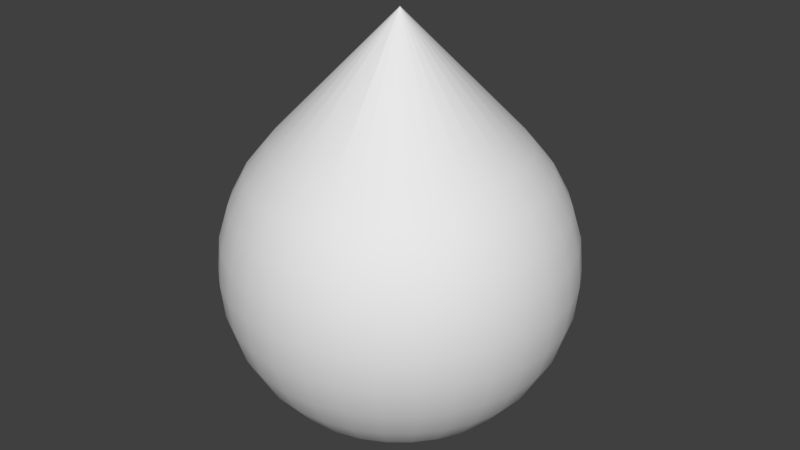 # Source: PointySphere.blend  (saved by Blender 2.79.0; exported with 4.5.12 LTS)
import bpy
from mathutils import Matrix  # noqa: F401  (used for matrix-valued properties, if any)

bpy.ops.wm.read_factory_settings(use_empty=True)
scene = bpy.context.scene
scene.name = 'Scene'

# ---- collections
col_collection_1 = bpy.data.collections.new('Collection 1'); scene.collection.children.link(col_collection_1)

# ---- world
world_world = bpy.data.worlds.new('World'); scene.world = world_world
world_world.color = (0.05088, 0.05088, 0.05088)
world_world.use_sun_shadow = False
world_world.sun_shadow_jitter_overblur = 0.0
world_world.cycles.sampling_method = 'MANUAL'

# ---- meshes
me_pointysphere = bpy.data.meshes.new('PointySphere')
me_pointysphere.from_pydata([(4.32e-08, -2.799e-07, -0.499), (0.06897, 0.3468, 0.3546), (0.08111, 0.4077, 0.2788), (0.09012, 0.4531, 0.1924), (0.09567, 0.481, 0.09858), (0.09755, 0.4904, 0.001035), (0.09567, 0.481, -0.09651), (0.09012, 0.4531, -0.1903), (0.08111, 0.4077, -0.2767), (0.06897, 0.3468, -0.3525), (0.05419, 0.2724, -0.4147), (0.03733, 0.1877, -0.4609), (0.01903, 0.09567, -0.4894), (0.1353, 0.3266, 0.3546), (0.1591, 0.3841, 0.2788), (0.1768, 0.4268, 0.1924), (0.1877, 0.4531, 0.09858), (0.1913, 0.4619, 0.001035), (0.1877, 0.4531, -0.09651), (0.1768, 0.4268, -0.1903), (0.1591, 0.3841, -0.2767), (0.1353, 0.3266, -0.3525), (0.1063, 0.2566, -0.4147), (0.07322, 0.1768, -0.4609), (0.03733, 0.09012, -0.4894), (0.1964, 0.294, 0.3546), (0.231, 0.3457, 0.2788), (0.2566, 0.3841, 0.1924), (0.2724, 0.4077, 0.09858), (0.2778, 0.4157, 0.001035), (0.2724, 0.4077, -0.09651), (0.2566, 0.3841, -0.1903), (0.231, 0.3457, -0.2767), (0.1964, 0.294, -0.3525), (0.1543, 0.231, -0.4147), (0.1063, 0.1591, -0.4609), (0.05419, 0.08111, -0.4894), (0.25, 0.25, 0.3546), (0.294, 0.294, 0.2788), (0.3266, 0.3266, 0.1924), (0.3468, 0.3468, 0.09858), (0.3536, 0.3536, 0.001035), (0.3468, 0.3468, -0.09651), (0.3266, 0.3266, -0.1903), (0.294, 0.294, -0.2767), (0.25, 0.25, -0.3525), (0.1964, 0.1964, -0.4147), (0.1353, 0.1353, -0.4609), (0.06897, 0.06897, -0.4894), (0.294, 0.1964, 0.3546), (0.3457, 0.231, 0.2788), (0.3841, 0.2566, 0.1924), (0.4077, 0.2724, 0.09858), (0.4157, 0.2778, 0.001035), (0.4077, 0.2724, -0.09651), (0.3841, 0.2566, -0.1903), (0.3457, 0.231, -0.2767), (0.294, 0.1964, -0.3525), (0.231, 0.1543, -0.4147), (0.1591, 0.1063, -0.4609), (0.08111, 0.05419, -0.4894), (0.3266, 0.1353, 0.3546), (0.3841, 0.1591, 0.2788), (0.4268, 0.1768, 0.1924), (0.4531, 0.1877, 0.09858), (0.4619, 0.1913, 0.001035), (0.4531, 0.1877, -0.09651), (0.4268, 0.1768, -0.1903), (0.3841, 0.1591, -0.2767), (0.3266, 0.1353, -0.3525), (0.2566, 0.1063, -0.4147), (0.1768, 0.07322, -0.4609), (0.09012, 0.03733, -0.4894), (0.3468, 0.06897, 0.3546), (0.4077, 0.08111, 0.2788), (0.4531, 0.09012, 0.1924), (0.481, 0.09567, 0.09858), (0.4904, 0.09754, 0.001035), (0.481, 0.09567, -0.09651), (0.4531, 0.09012, -0.1903), (0.4077, 0.08111, -0.2767), (0.3468, 0.06897, -0.3525), (0.2724, 0.05419, -0.4147), (0.1877, 0.03733, -0.4609), (0.09567, 0.01903, -0.4894), (0.3536, -2.766e-07, 0.3546), (0.4157, -2.841e-07, 0.2788), (0.4619, -2.543e-07, 0.1924), (0.4904, -3.139e-07, 0.09858), (0.5, -3.064e-07, 0.001035), (0.4904, -3.139e-07, -0.09651), (0.4619, -2.319e-07, -0.1903), (0.4157, -2.841e-07, -0.2767), (0.3536, -2.766e-07, -0.3525), (0.2778, -2.878e-07, -0.4147), (0.1913, -2.692e-07, -0.4609), (0.09755, -2.71e-07, -0.4894), (0.3468, -0.06898, 0.3546), (0.4077, -0.08111, 0.2788), (0.4531, -0.09012, 0.1924), (0.481, -0.09567, 0.09858), (0.4904, -0.09755, 0.001035), (0.481, -0.09567, -0.09651), (0.4531, -0.09012, -0.1903), (0.4077, -0.08111, -0.2767), (0.3468, -0.06898, -0.3525), (0.2724, -0.05419, -0.4147), (0.1877, -0.03733, -0.4609), (0.09567, -0.01903, -0.4894), (0.3266, -0.1353, 0.3546), (0.3841, -0.1591, 0.2788), (0.4268, -0.1768, 0.1924), (0.4531, -0.1877, 0.09858), (0.4619, -0.1913, 0.001035), (0.4531, -0.1877, -0.09651), (0.4268, -0.1768, -0.1903), (0.3841, -0.1591, -0.2767), (0.3266, -0.1353, -0.3525), (0.2566, -0.1063, -0.4147), (0.1768, -0.07322, -0.4609), (0.09012, -0.03733, -0.4894), (0.294, -0.1964, 0.3546), (0.3457, -0.231, 0.2788), (0.3841, -0.2566, 0.1924), (0.4077, -0.2724, 0.09858), (0.4157, -0.2778, 0.001035), (0.4077, -0.2724, -0.09651), (0.3841, -0.2566, -0.1903), (0.3457, -0.231, -0.2767), (0.294, -0.1964, -0.3525), (0.231, -0.1543, -0.4147), (0.1591, -0.1063, -0.4609), (0.08111, -0.05419, -0.4894), (0.25, -0.25, 0.3546), (0.294, -0.294, 0.2788), (0.3266, -0.3266, 0.1924), (0.3468, -0.3468, 0.09858), (0.3536, -0.3536, 0.001035), (0.3468, -0.3468, -0.09651), (0.3266, -0.3266, -0.1903), (0.294, -0.294, -0.2767), (0.25, -0.25, -0.3525), (0.1964, -0.1964, -0.4147), (0.1353, -0.1353, -0.4609), (0.06897, -0.06898, -0.4894), (0.1964, -0.294, 0.3546), (0.231, -0.3457, 0.2788), (0.2566, -0.3841, 0.1924), (0.2724, -0.4077, 0.09858), (0.2778, -0.4157, 0.001035), (0.2724, -0.4077, -0.09651), (0.2566, -0.3841, -0.1903), (0.231, -0.3457, -0.2767), (0.1964, -0.294, -0.3525), (0.1543, -0.231, -0.4147), (0.1063, -0.1591, -0.4609), (0.05419, -0.08111, -0.4894), (0.1353, -0.3266, 0.3546), (0.1591, -0.3841, 0.2788), (0.1768, -0.4268, 0.1924), (0.1877, -0.4531, 0.09858), (0.1913, -0.4619, 0.001035), (0.1877, -0.4531, -0.09651), (0.1768, -0.4268, -0.1903), (0.1591, -0.3841, -0.2767), (0.1353, -0.3266, -0.3525), (0.1063, -0.2566, -0.4147), (0.07322, -0.1768, -0.4609), (0.03733, -0.09012, -0.4894), (0.06897, -0.3468, 0.3546), (0.08111, -0.4077, 0.2788), (0.09012, -0.4531, 0.1924), (0.09567, -0.481, 0.09858), (0.09755, -0.4904, 0.001035), (0.09567, -0.481, -0.09651), (0.09012, -0.4531, -0.1903), (0.08111, -0.4077, -0.2767), (0.06897, -0.3468, -0.3525), (0.05419, -0.2724, -0.4147), (0.03733, -0.1877, -0.4609), (0.01903, -0.09567, -0.4894), (3.028e-08, -0.3536, 0.3546), (4.801e-10, -0.4157, 0.2788), (7.499e-08, -0.4619, 0.1924), (4.801e-10, -0.4904, 0.09858), (-6.97e-09, -0.5, 0.001035), (4.801e-10, -0.4904, -0.09651), (7.499e-08, -0.4619, -0.1903), (4.801e-10, -0.4157, -0.2767), (3.028e-08, -0.3536, -0.3525), (3.773e-08, -0.2778, -0.4147), (4.518e-08, -0.1913, -0.4609), (4.518e-08, -0.09755, -0.4894), (-0.06897, -0.3468, 0.3546), (-0.08111, -0.4077, 0.2788), (-0.09012, -0.4531, 0.1924), (-0.09567, -0.481, 0.09858), (-0.09755, -0.4904, 0.001035), (-0.09567, -0.481, -0.09651), (-0.09012, -0.4531, -0.1903), (-0.08111, -0.4077, -0.2767), (-0.06897, -0.3468, -0.3525), (-0.05419, -0.2724, -0.4147), (-0.03733, -0.1877, -0.4609), (-0.01903, -0.09567, -0.4894), (-0.1353, -0.3266, 0.3546), (-0.1591, -0.3841, 0.2788), (-0.1768, -0.4268, 0.1924), (-0.1877, -0.4531, 0.09858), (-0.1913, -0.4619, 0.001035), (-0.1877, -0.4531, -0.09651), (-0.1768, -0.4268, -0.1903), (-0.1591, -0.3841, -0.2767), (-0.1353, -0.3266, -0.3525), (-0.1063, -0.2566, -0.4147), (-0.07322, -0.1768, -0.4609), (-0.03733, -0.09012, -0.4894), (-0.1964, -0.294, 0.3546), (-0.231, -0.3457, 0.2788), (-0.2566, -0.3841, 0.1924), (-0.2724, -0.4077, 0.09858), (-0.2778, -0.4157, 0.001035), (-0.2724, -0.4077, -0.09651), (-0.2566, -0.3841, -0.1903), (-0.231, -0.3457, -0.2767), (-0.1964, -0.294, -0.3525), (-0.1543, -0.231, -0.4147), (-0.1063, -0.1591, -0.4609), (-0.05419, -0.08111, -0.4894), (-0.25, -0.25, 0.3546), (-0.294, -0.294, 0.2788), (-0.3266, -0.3266, 0.1924), (-0.3468, -0.3468, 0.09858), (-0.3536, -0.3536, 0.001035), (-0.3468, -0.3468, -0.09651), (-0.3266, -0.3266, -0.1903), (-0.294, -0.294, -0.2767), (-0.25, -0.25, -0.3525), (-0.1964, -0.1964, -0.4147), (-0.1353, -0.1353, -0.4609), (-0.06897, -0.06898, -0.4894), (-0.294, -0.1964, 0.3546), (-0.3457, -0.231, 0.2788), (-0.3841, -0.2566, 0.1924), (-0.4077, -0.2724, 0.09858), (-0.4157, -0.2778, 0.001035), (-0.4077, -0.2724, -0.09651), (-0.3841, -0.2566, -0.1903), (-0.3457, -0.231, -0.2767), (-0.294, -0.1964, -0.3525), (-0.231, -0.1543, -0.4147), (-0.1591, -0.1063, -0.4609), (-0.08111, -0.05419, -0.4894), (7.463e-08, -2.362e-07, 0.7216), (7.3e-08, -2.362e-07, 0.7216), (-0.3266, -0.1353, 0.3546), (-0.3841, -0.1591, 0.2788), (-0.4268, -0.1768, 0.1924), (-0.4531, -0.1877, 0.09858), (-0.4619, -0.1913, 0.001035), (-0.4531, -0.1877, -0.09651), (-0.4268, -0.1768, -0.1903), (-0.3841, -0.1591, -0.2767), (-0.3266, -0.1353, -0.3525), (-0.2566, -0.1063, -0.4147), (-0.1768, -0.07322, -0.4609), (-0.09012, -0.03733, -0.4894), (7.3e-08, -2.362e-07, 0.7216), (7.3e-08, -2.362e-07, 0.7216), (7.3e-08, -2.362e-07, 0.7216), (-0.3468, -0.06898, 0.3546), (-0.4077, -0.08111, 0.2788), (-0.4531, -0.09012, 0.1924), (-0.481, -0.09567, 0.09858), (-0.4904, -0.09755, 0.001035), (-0.481, -0.09567, -0.09651), (-0.4531, -0.09012, -0.1903), (-0.4077, -0.08111, -0.2767), (-0.3468, -0.06898, -0.3525), (-0.2724, -0.05419, -0.4147), (-0.1877, -0.03733, -0.4609), (-0.09567, -0.01903, -0.4894), (7.3e-08, -2.362e-07, 0.7216), (7.3e-08, -2.362e-07, 0.7216), (7.3e-08, -2.362e-07, 0.7216), (-0.3536, -2.095e-07, 0.3546), (-0.4157, -1.872e-07, 0.2788), (-0.4619, -2.766e-07, 0.1924), (-0.4904, -1.648e-07, 0.09858), (-0.5, -1.872e-07, 0.001035), (-0.4904, -1.648e-07, -0.09651), (-0.4619, -2.766e-07, -0.1903), (-0.4157, -1.872e-07, -0.2767), (-0.3536, -2.095e-07, -0.3525), (-0.2778, -2.468e-07, -0.4147), (-0.1913, -2.431e-07, -0.4609), (-0.09755, -2.747e-07, -0.4894), (7.3e-08, -2.362e-07, 0.7216), (7.3e-08, -2.362e-07, 0.7216), (7.3e-08, -2.362e-07, 0.7216), (-0.3468, 0.06897, 0.3546), (-0.4077, 0.08111, 0.2788), (-0.4531, 0.09012, 0.1924), (-0.481, 0.09567, 0.09858), (-0.4904, 0.09754, 0.001035), (-0.481, 0.09567, -0.09651), (-0.4531, 0.09012, -0.1903), (-0.4077, 0.08111, -0.2767), (-0.3468, 0.06897, -0.3525), (-0.2724, 0.05419, -0.4147), (-0.1877, 0.03733, -0.4609), (-0.09567, 0.01903, -0.4894), (7.3e-08, -2.362e-07, 0.7216), (7.3e-08, -2.362e-07, 0.7216), (7.3e-08, -2.362e-07, 0.7216), (-0.3266, 0.1353, 0.3546), (-0.3841, 0.1591, 0.2788), (-0.4268, 0.1768, 0.1924), (-0.4531, 0.1877, 0.09858), (-0.4619, 0.1913, 0.001035), (-0.4531, 0.1877, -0.09651), (-0.4268, 0.1768, -0.1903), (-0.3841, 0.1591, -0.2767), (-0.3266, 0.1353, -0.3525), (-0.2566, 0.1063, -0.4147), (-0.1768, 0.07322, -0.4609), (-0.09012, 0.03733, -0.4894), (7.3e-08, -2.362e-07, 0.7216), (7.3e-08, -2.362e-07, 0.7216), (7.463e-08, -2.362e-07, 0.7216), (-0.294, 0.1964, 0.3546), (-0.3457, 0.231, 0.2788), (-0.3841, 0.2566, 0.1924), (-0.4077, 0.2724, 0.09858), (-0.4157, 0.2778, 0.001035), (-0.4077, 0.2724, -0.09651), (-0.3841, 0.2566, -0.1903), (-0.3457, 0.231, -0.2767), (-0.294, 0.1964, -0.3525), (-0.231, 0.1543, -0.4147), (-0.1591, 0.1063, -0.4609), (-0.08111, 0.05419, -0.4894), (7.3e-08, -2.362e-07, 0.7216), (7.3e-08, -2.362e-07, 0.7216), (7.3e-08, -2.362e-07, 0.7216), (-0.25, 0.25, 0.3546), (-0.294, 0.294, 0.2788), (-0.3266, 0.3266, 0.1924), (-0.3468, 0.3468, 0.09858), (-0.3536, 0.3536, 0.001035), (-0.3468, 0.3468, -0.09651), (-0.3266, 0.3266, -0.1903), (-0.294, 0.294, -0.2767), (-0.25, 0.25, -0.3525), (-0.1964, 0.1964, -0.4147), (-0.1353, 0.1353, -0.4609), (-0.06897, 0.06897, -0.4894), (7.3e-08, -2.362e-07, 0.7216), (7.3e-08, -2.362e-07, 0.7216), (7.3e-08, -2.362e-07, 0.7216), (-0.1964, 0.294, 0.3546), (-0.231, 0.3457, 0.2788), (-0.2566, 0.3841, 0.1924), (-0.2724, 0.4077, 0.09858), (-0.2778, 0.4157, 0.001035), (-0.2724, 0.4077, -0.09651), (-0.2566, 0.3841, -0.1903), (-0.231, 0.3457, -0.2767), (-0.1964, 0.294, -0.3525), (-0.1543, 0.231, -0.4147), (-0.1063, 0.1591, -0.4609), (-0.05419, 0.08111, -0.4894), (7.3e-08, -2.362e-07, 0.7216), (7.3e-08, -2.362e-07, 0.7216), (7.3e-08, -2.362e-07, 0.7216), (-0.1353, 0.3266, 0.3546), (-0.1591, 0.3841, 0.2788), (-0.1768, 0.4268, 0.1924), (-0.1877, 0.4531, 0.09858), (-0.1913, 0.4619, 0.001035), (-0.1877, 0.4531, -0.09651), (-0.1768, 0.4268, -0.1903), (-0.1591, 0.3841, -0.2767), (-0.1353, 0.3266, -0.3525), (-0.1063, 0.2566, -0.4147), (-0.07322, 0.1768, -0.4609), (-0.03733, 0.09012, -0.4894), (7.3e-08, -2.362e-07, 0.7216), (7.3e-08, -2.362e-07, 0.7216), (7.3e-08, -2.362e-07, 0.7216), (-0.06897, 0.3468, 0.3546), (-0.08111, 0.4077, 0.2788), (-0.09012, 0.4531, 0.1924), (-0.09567, 0.481, 0.09858), (-0.09754, 0.4904, 0.001035), (-0.09567, 0.481, -0.09651), (-0.09012, 0.4531, -0.1903), (-0.08111, 0.4077, -0.2767), (-0.06897, 0.3468, -0.3525), (-0.05419, 0.2724, -0.4147), (-0.03733, 0.1877, -0.4609), (-0.01903, 0.09567, -0.4894), (7.3e-08, -2.362e-07, 0.7216), (7.3e-08, -2.362e-07, 0.7216), (7.3e-08, -2.362e-07, 0.7216), (1.197e-07, 0.3536, 0.3546), (1.793e-07, 0.4157, 0.2788), (7.499e-08, 0.4619, 0.1924), (1.718e-07, 0.4904, 0.09858), (1.793e-07, 0.5, 0.001035), (1.718e-07, 0.4904, -0.09651), (7.499e-08, 0.4619, -0.1903), (1.793e-07, 0.4157, -0.2767), (1.197e-07, 0.3536, -0.3525), (1.048e-07, 0.2778, -0.4147), (8.244e-08, 0.1913, -0.4609), (5.077e-08, 0.09754, -0.4894)], [], [(407, 406, 2, 3), (415, 414, 10, 11), (408, 407, 3, 4), (416, 415, 11, 12), (409, 408, 4, 5), (0, 416, 12), (410, 409, 5, 6), (411, 410, 6, 7), (412, 411, 7, 8), (413, 412, 8, 9), (406, 405, 1, 2), (414, 413, 9, 10), (2, 1, 13, 14), (10, 9, 21, 22), (3, 2, 14, 15), (11, 10, 22, 23), (4, 3, 15, 16), (12, 11, 23, 24), (5, 4, 16, 17), (0, 12, 24), (6, 5, 17, 18), (7, 6, 18, 19), (8, 7, 19, 20), (9, 8, 20, 21), (18, 17, 29, 30), (19, 18, 30, 31), (20, 19, 31, 32), (21, 20, 32, 33), (14, 13, 25, 26), (22, 21, 33, 34), (15, 14, 26, 27), (23, 22, 34, 35), (16, 15, 27, 28), (24, 23, 35, 36), (17, 16, 28, 29), (0, 24, 36), (34, 33, 45, 46), (27, 26, 38, 39), (35, 34, 46, 47), (28, 27, 39, 40), (36, 35, 47, 48), (29, 28, 40, 41), (0, 36, 48), (30, 29, 41, 42), (31, 30, 42, 43), (32, 31, 43, 44), (33, 32, 44, 45), (26, 25, 37, 38), (43, 42, 54, 55), (44, 43, 55, 56), (45, 44, 56, 57), (38, 37, 49, 50), (46, 45, 57, 58), (39, 38, 50, 51), (47, 46, 58, 59), (40, 39, 51, 52), (48, 47, 59, 60), (41, 40, 52, 53), (0, 48, 60), (42, 41, 53, 54), (51, 50, 62, 63), (59, 58, 70, 71), (52, 51, 63, 64), (60, 59, 71, 72), (53, 52, 64, 65), (0, 60, 72), (54, 53, 65, 66), (55, 54, 66, 67), (56, 55, 67, 68), (57, 56, 68, 69), (50, 49, 61, 62), (58, 57, 69, 70), (67, 66, 78, 79), (68, 67, 79, 80), (69, 68, 80, 81), (62, 61, 73, 74), (70, 69, 81, 82), (63, 62, 74, 75), (71, 70, 82, 83), (64, 63, 75, 76), (72, 71, 83, 84), (65, 64, 76, 77), (0, 72, 84), (66, 65, 77, 78), (83, 82, 94, 95), (76, 75, 87, 88), (84, 83, 95, 96), (77, 76, 88, 89), (0, 84, 96), (78, 77, 89, 90), (79, 78, 90, 91), (80, 79, 91, 92), (81, 80, 92, 93), (74, 73, 85, 86), (82, 81, 93, 94), (75, 74, 86, 87), (92, 91, 103, 104), (93, 92, 104, 105), (86, 85, 97, 98), (94, 93, 105, 106), (87, 86, 98, 99), (95, 94, 106, 107), (88, 87, 99, 100), (96, 95, 107, 108), (89, 88, 100, 101), (0, 96, 108), (90, 89, 101, 102), (91, 90, 102, 103), (108, 107, 119, 120), (101, 100, 112, 113), (0, 108, 120), (102, 101, 113, 114), (103, 102, 114, 115), (104, 103, 115, 116), (105, 104, 116, 117), (98, 97, 109, 110), (106, 105, 117, 118), (99, 98, 110, 111), (107, 106, 118, 119), (100, 99, 111, 112), (117, 116, 128, 129), (110, 109, 121, 122), (118, 117, 129, 130), (111, 110, 122, 123), (119, 118, 130, 131), (112, 111, 123, 124), (120, 119, 131, 132), (113, 112, 124, 125), (0, 120, 132), (114, 113, 125, 126), (115, 114, 126, 127), (116, 115, 127, 128), (125, 124, 136, 137), (0, 132, 144), (126, 125, 137, 138), (127, 126, 138, 139), (128, 127, 139, 140), (129, 128, 140, 141), (122, 121, 133, 134), (130, 129, 141, 142), (123, 122, 134, 135), (131, 130, 142, 143), (124, 123, 135, 136), (132, 131, 143, 144), (141, 140, 152, 153), (134, 133, 145, 146), (142, 141, 153, 154), (135, 134, 146, 147), (143, 142, 154, 155), (136, 135, 147, 148), (144, 143, 155, 156), (137, 136, 148, 149), (0, 144, 156), (138, 137, 149, 150), (139, 138, 150, 151), (140, 139, 151, 152), (0, 156, 168), (150, 149, 161, 162), (151, 150, 162, 163), (152, 151, 163, 164), (153, 152, 164, 165), (146, 145, 157, 158), (154, 153, 165, 166), (147, 146, 158, 159), (155, 154, 166, 167), (148, 147, 159, 160), (156, 155, 167, 168), (149, 148, 160, 161), (158, 157, 169, 170), (166, 165, 177, 178), (159, 158, 170, 171), (167, 166, 178, 179), (160, 159, 171, 172), (168, 167, 179, 180), (161, 160, 172, 173), (0, 168, 180), (162, 161, 173, 174), (163, 162, 174, 175), (164, 163, 175, 176), (165, 164, 176, 177), (174, 173, 185, 186), (175, 174, 186, 187), (176, 175, 187, 188), (177, 176, 188, 189), (170, 169, 181, 182), (178, 177, 189, 190), (171, 170, 182, 183), (179, 178, 190, 191), (172, 171, 183, 184), (180, 179, 191, 192), (173, 172, 184, 185), (0, 180, 192), (190, 189, 201, 202), (183, 182, 194, 195), (191, 190, 202, 203), (184, 183, 195, 196), (192, 191, 203, 204), (185, 184, 196, 197), (0, 192, 204), (186, 185, 197, 198), (187, 186, 198, 199), (188, 187, 199, 200), (189, 188, 200, 201), (182, 181, 193, 194), (199, 198, 210, 211), (200, 199, 211, 212), (201, 200, 212, 213), (194, 193, 205, 206), (202, 201, 213, 214), (195, 194, 206, 207), (203, 202, 214, 215), (196, 195, 207, 208), (204, 203, 215, 216), (197, 196, 208, 209), (0, 204, 216), (198, 197, 209, 210), (215, 214, 226, 227), (208, 207, 219, 220), (216, 215, 227, 228), (209, 208, 220, 221), (0, 216, 228), (210, 209, 221, 222), (211, 210, 222, 223), (212, 211, 223, 224), (213, 212, 224, 225), (206, 205, 217, 218), (214, 213, 225, 226), (207, 206, 218, 219), (224, 223, 235, 236), (225, 224, 236, 237), (218, 217, 229, 230), (226, 225, 237, 238), (219, 218, 230, 231), (227, 226, 238, 239), (220, 219, 231, 232), (228, 227, 239, 240), (221, 220, 232, 233), (0, 228, 240), (222, 221, 233, 234), (223, 222, 234, 235), (232, 231, 243, 244), (240, 239, 251, 252), (233, 232, 244, 245), (0, 240, 252), (234, 233, 245, 246), (235, 234, 246, 247), (236, 235, 247, 248), (237, 236, 248, 249), (230, 229, 241, 242), (238, 237, 249, 250), (231, 230, 242, 243), (239, 238, 250, 251), (248, 247, 261, 262), (1, 405, 253, 404), (249, 248, 262, 263), (242, 241, 255, 256), (250, 249, 263, 264), (243, 242, 256, 257), (251, 250, 264, 265), (244, 243, 257, 258), (252, 251, 265, 266), (245, 244, 258, 259), (0, 252, 266), (246, 245, 259, 260), (247, 246, 260, 261), (345, 330, 282, 269), (266, 265, 280, 281), (259, 258, 273, 274), (0, 266, 281), (260, 259, 274, 275), (37, 25, 402, 389), (261, 260, 275, 276), (229, 217, 314, 313), (262, 261, 276, 277), (133, 121, 358, 357), (263, 262, 277, 278), (256, 255, 270, 271), (264, 263, 278, 279), (257, 256, 271, 272), (265, 264, 279, 280), (258, 257, 272, 273), (315, 300, 284, 283), (278, 277, 292, 293), (271, 270, 285, 286), (279, 278, 293, 294), (272, 271, 286, 287), (280, 279, 294, 295), (273, 272, 287, 288), (281, 280, 295, 296), (274, 273, 288, 289), (0, 281, 296), (275, 274, 289, 290), (97, 85, 373, 372), (276, 275, 290, 291), (270, 255, 299, 298), (277, 276, 291, 292), (289, 288, 303, 304), (0, 296, 311), (290, 289, 304, 305), (169, 157, 343, 342), (291, 290, 305, 306), (390, 375, 267, 254), (292, 291, 306, 307), (73, 61, 387, 374), (293, 292, 307, 308), (286, 285, 300, 301), (294, 293, 308, 309), (287, 286, 301, 302), (295, 294, 309, 310), (288, 287, 302, 303), (296, 295, 310, 311), (308, 307, 322, 323), (301, 300, 315, 316), (309, 308, 323, 324), (302, 301, 316, 317), (310, 309, 324, 325), (303, 302, 317, 318), (311, 310, 325, 326), (304, 303, 318, 319), (0, 311, 326), (305, 304, 319, 320), (13, 1, 404, 403), (306, 305, 320, 321), (205, 193, 328, 327), (307, 306, 321, 322), (109, 97, 372, 359), (0, 326, 341), (320, 319, 334, 335), (145, 133, 357, 344), (321, 320, 335, 336), (241, 229, 313, 312), (322, 321, 336, 337), (360, 345, 269, 268), (323, 322, 337, 338), (316, 315, 330, 331), (324, 323, 338, 339), (317, 316, 331, 332), (325, 324, 339, 340), (318, 317, 332, 333), (326, 325, 340, 341), (319, 318, 333, 334), (339, 338, 353, 354), (332, 331, 346, 347), (340, 339, 354, 355), (333, 332, 347, 348), (341, 340, 355, 356), (334, 333, 348, 349), (0, 341, 356), (335, 334, 349, 350), (49, 37, 389, 388), (336, 335, 350, 351), (405, 390, 254, 253), (337, 336, 351, 352), (85, 73, 374, 373), (338, 337, 352, 353), (331, 330, 345, 346), (181, 169, 342, 329), (351, 350, 365, 366), (330, 315, 283, 282), (352, 351, 366, 367), (217, 205, 327, 314), (353, 352, 367, 368), (346, 345, 360, 361), (354, 353, 368, 369), (347, 346, 361, 362), (355, 354, 369, 370), (348, 347, 362, 363), (356, 355, 370, 371), (349, 348, 363, 364), (0, 356, 371), (350, 349, 364, 365), (362, 361, 376, 377), (370, 369, 384, 385), (363, 362, 377, 378), (371, 370, 385, 386), (364, 363, 378, 379), (0, 371, 386), (365, 364, 379, 380), (25, 13, 403, 402), (366, 365, 380, 381), (285, 270, 298, 297), (367, 366, 381, 382), (375, 360, 268, 267), (368, 367, 382, 383), (361, 360, 375, 376), (369, 368, 383, 384), (381, 380, 395, 396), (157, 145, 344, 343), (382, 381, 396, 397), (300, 285, 297, 284), (383, 382, 397, 398), (376, 375, 390, 391), (384, 383, 398, 399), (377, 376, 391, 392), (385, 384, 399, 400), (378, 377, 392, 393), (386, 385, 400, 401), (379, 378, 393, 394), (0, 386, 401), (380, 379, 394, 395), (61, 49, 388, 387), (400, 399, 414, 415), (393, 392, 407, 408), (401, 400, 415, 416), (394, 393, 408, 409), (0, 401, 416), (395, 394, 409, 410), (255, 241, 312, 299), (396, 395, 410, 411), (193, 181, 329, 328), (397, 396, 411, 412), (121, 109, 359, 358), (398, 397, 412, 413), (391, 390, 405, 406), (399, 398, 413, 414), (392, 391, 406, 407)])
me_pointysphere.polygons.foreach_set('use_smooth', [True] * 416)
me_pointysphere.use_remesh_preserve_volume = False
me_pointysphere.use_remesh_preserve_attributes = False
me_pointysphere.use_mirror_vertex_groups = False
me_pointysphere.update()

# ---- objects
ob_pointysphere = bpy.data.objects.new('PointySphere', me_pointysphere)

# ---- transforms, parenting, visibility, modifiers, constraints
ob_pointysphere.location = (0.0, 0.0, 0.0)
ob_pointysphere.lineart.crease_threshold = 0.0

# ---- collection membership
col_collection_1.objects.link(ob_pointysphere)

# ---- scene / render settings (as saved in the file)
scene.frame_start = 1; scene.frame_end = 250; scene.frame_set(1)
scene.render.engine = 'BLENDER_EEVEE_NEXT'
scene.render.resolution_percentage = 50
scene.render.dither_intensity = 0.0
scene.cycles.use_denoising = False
scene.cycles.samples = 128
scene.cycles.sampling_pattern = 'TABULATED_SOBOL'
scene.cycles.use_adaptive_sampling = False
scene.cycles.use_light_tree = False
scene.cycles.blur_glossy = 0.0
scene.cycles.sample_clamp_indirect = 0.0
scene.view_settings.view_transform = 'Standard'
bpy.context.view_layer.update()

# ---- added for rendering (the .blend has no active camera and no usable light): camera, sun
cam_auto = bpy.data.cameras.new('AutoCamera')
cam_auto.lens = 50.0
cam_auto.sensor_width = 36.0
cam_auto.clip_end = 1000.0
ob_auto_camera = bpy.data.objects.new('AutoCamera', cam_auto)
scene.collection.objects.link(ob_auto_camera)
ob_auto_camera.location = (1.72843, -2.07411, 1.49408)
ob_auto_camera.rotation_euler = (1.09748, -7.21219e-08, 0.694738)
scene.camera = ob_auto_camera
light_auto_sun = bpy.data.lights.new('AutoSun', 'SUN')
light_auto_sun.energy = 3.0
light_auto_sun.angle = 0.0523599
ob_auto_sun = bpy.data.objects.new('AutoSun', light_auto_sun)
scene.collection.objects.link(ob_auto_sun)
ob_auto_sun.rotation_euler = (0.872665, 0.174533, 0.523599)
bpy.context.view_layer.update()
